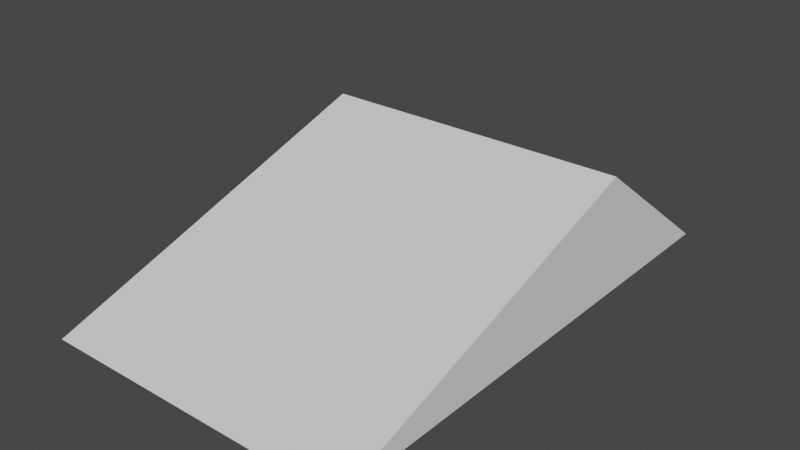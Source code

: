 # Source: Ramp.blend  (saved by Blender 3.4.6; exported with 4.5.12 LTS)
import bpy
from mathutils import Matrix  # noqa: F401  (used for matrix-valued properties, if any)

bpy.ops.wm.read_factory_settings(use_empty=True)
scene = bpy.context.scene
scene.name = 'Scene'

# ---- collections
col_collection = bpy.data.collections.new('Collection'); scene.collection.children.link(col_collection)

# ---- world
world_world = bpy.data.worlds.new('World'); scene.world = world_world
world_world.use_nodes = True; world_world.node_tree.nodes.clear()
_N = world_world.node_tree.nodes; _L = world_world.node_tree.links
n0 = _N.new('ShaderNodeOutputWorld'); n0.name = 'World Output'; n0.location = (300, 300)
n1 = _N.new('ShaderNodeBackground'); n1.name = 'Background'; n1.location = (10, 300)
n1.inputs[0].default_value = (0.05088, 0.05088, 0.05088, 1.0)
_L.new(n1.outputs[0], n0.inputs[0])
n0.is_active_output = True
world_world.color = (0.05088, 0.05088, 0.05088)
world_world.use_sun_shadow = False
world_world.sun_shadow_jitter_overblur = 0.0

# ---- meshes
me_cube_001 = bpy.data.meshes.new('Cube.001')
me_cube_001.from_pydata([(-2.0, -4.011, -0.25), (-2.0, -2.5, 0.25), (-2.0, 2.5, -0.25), (-2.0, 0.4974, 1.25), (2.0, -4.011, -0.25), (2.0, -2.5, 0.25), (2.0, 2.5, -0.25), (2.0, 0.4974, 1.25)], [], [(0, 1, 3, 2), (2, 3, 7, 6), (6, 7, 5, 4), (4, 5, 1, 0), (2, 6, 4, 0), (7, 3, 1, 5)])
_uv = me_cube_001.uv_layers.new(name='UVMap')
_uv.uv.foreach_set('vector', [0.375, 0.0, 0.625, 0.0, 0.625, 0.25, 0.375, 0.25, 0.375, 0.25, 0.625, 0.25, 0.625, 0.5, 0.375, 0.5, 0.375, 0.5, 0.625, 0.5, 0.625, 0.75, 0.375, 0.75, 0.375, 0.75, 0.625, 0.75, 0.625, 1.0, 0.375, 1.0, 0.125, 0.5, 0.375, 0.5, 0.375, 0.75, 0.125, 0.75, 0.625, 0.5, 0.875, 0.5, 0.875, 0.75, 0.625, 0.75])
me_cube_001.update()

# ---- objects
ob_cube_001 = bpy.data.objects.new('Cube.001', me_cube_001)

# ---- transforms, parenting, visibility, modifiers, constraints
ob_cube_001.location = (0.0, 0.0, 0.0)

# ---- collection membership
col_collection.objects.link(ob_cube_001)

# ---- scene / render settings (as saved in the file)
scene.frame_start = 1; scene.frame_end = 250; scene.frame_set(1)
scene.render.engine = 'BLENDER_EEVEE_NEXT'
scene.cycles.sampling_pattern = 'TABULATED_SOBOL'
scene.cycles.use_light_tree = False
scene.view_settings.view_transform = 'Filmic'
bpy.context.view_layer.update()

# ---- added for rendering (the .blend has no active camera and no usable light): camera, sun
cam_auto = bpy.data.cameras.new('AutoCamera')
cam_auto.lens = 50.0
cam_auto.sensor_width = 36.0
cam_auto.clip_end = 1000.0
ob_auto_camera = bpy.data.objects.new('AutoCamera', cam_auto)
scene.collection.objects.link(ob_auto_camera)
ob_auto_camera.location = (7.20528, -9.40197, 6.26422)
ob_auto_camera.rotation_euler = (1.09748, -7.21219e-08, 0.694738)
scene.camera = ob_auto_camera
light_auto_sun = bpy.data.lights.new('AutoSun', 'SUN')
light_auto_sun.energy = 3.0
light_auto_sun.angle = 0.0523599
ob_auto_sun = bpy.data.objects.new('AutoSun', light_auto_sun)
scene.collection.objects.link(ob_auto_sun)
ob_auto_sun.rotation_euler = (0.872665, 0.174533, 0.523599)
bpy.context.view_layer.update()
